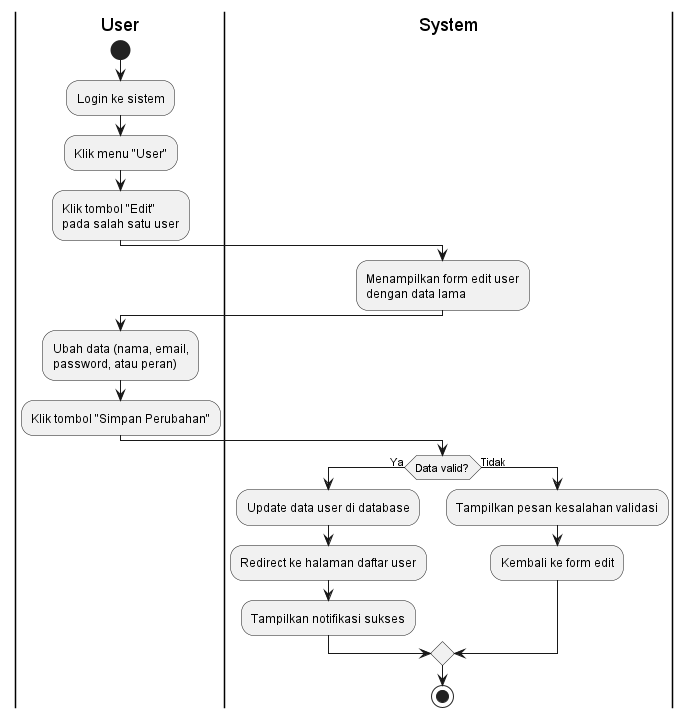

The diagram above was rendered by PlantUML. Its source (embedded in the PNG):
@startuml
|User|
start
:Login ke sistem;
:Klik menu "User";
:Klik tombol "Edit"\npada salah satu user;

|System|
:Menampilkan form edit user\ndengan data lama;

|User|
:Ubah data (nama, email,\npassword, atau peran);
:Klik tombol "Simpan Perubahan";

|System|
if (Data valid?) then (Ya)
  :Update data user di database;
  :Redirect ke halaman daftar user;
  :Tampilkan notifikasi sukses;
else (Tidak)
  :Tampilkan pesan kesalahan validasi;
  :Kembali ke form edit;
endif

stop
@enduml